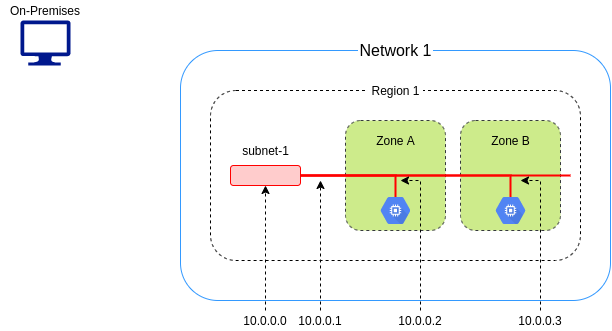

The diagram above was exported from draw.io. Its source (the exported page's mxGraphModel, read from the mxfile embedded in the PNG):
<mxGraphModel dx="643" dy="345" grid="1" gridSize="10" guides="1" tooltips="1" connect="1" arrows="1" fold="1" page="1" pageScale="1" pageWidth="850" pageHeight="1100" math="0" shadow="0">
  <root>
    <mxCell id="0" />
    <mxCell id="1" parent="0" />
    <mxCell id="e_0FPJbiz1-R86qtVdTf-34" value="" style="aspect=fixed;pointerEvents=1;shadow=0;dashed=0;html=1;strokeColor=none;labelPosition=center;verticalLabelPosition=bottom;verticalAlign=top;align=center;fillColor=#00188D;shape=mxgraph.azure.computer;fontColor=none;" vertex="1" parent="1">
      <mxGeometry x="40" y="40" width="50" height="45" as="geometry" />
    </mxCell>
    <mxCell id="e_0FPJbiz1-R86qtVdTf-35" value="On-Premises" style="text;html=1;strokeColor=none;fillColor=none;align=center;verticalAlign=middle;whiteSpace=wrap;rounded=0;fontColor=none;" vertex="1" parent="1">
      <mxGeometry x="20" y="20" width="90" height="20" as="geometry" />
    </mxCell>
    <mxCell id="e_0FPJbiz1-R86qtVdTf-36" value="" style="rounded=1;whiteSpace=wrap;html=1;strokeColor=#3399FF;" vertex="1" parent="1">
      <mxGeometry x="200" y="70" width="430" height="250" as="geometry" />
    </mxCell>
    <mxCell id="e_0FPJbiz1-R86qtVdTf-39" value="" style="rounded=1;whiteSpace=wrap;html=1;fontColor=none;dashed=1;" vertex="1" parent="1">
      <mxGeometry x="230" y="110" width="370" height="170" as="geometry" />
    </mxCell>
    <mxCell id="e_0FPJbiz1-R86qtVdTf-56" value="Region 1" style="text;html=1;strokeColor=none;align=center;verticalAlign=middle;whiteSpace=wrap;rounded=0;dashed=1;fontColor=none;fillColor=#FFFFFF;" vertex="1" parent="1">
      <mxGeometry x="387.5" y="100" width="55" height="20" as="geometry" />
    </mxCell>
    <mxCell id="e_0FPJbiz1-R86qtVdTf-57" value="Network 1" style="text;html=1;strokeColor=none;align=center;verticalAlign=middle;whiteSpace=wrap;rounded=0;dashed=1;fontColor=none;fontSize=16;fillColor=#ffffff;" vertex="1" parent="1">
      <mxGeometry x="377.5" y="60" width="75" height="20" as="geometry" />
    </mxCell>
    <mxCell id="e_0FPJbiz1-R86qtVdTf-58" value="" style="rounded=1;whiteSpace=wrap;html=1;dashed=1;fillColor=#cdeb8b;strokeColor=#36393d;" vertex="1" parent="1">
      <mxGeometry x="365" y="140" width="100" height="110" as="geometry" />
    </mxCell>
    <mxCell id="e_0FPJbiz1-R86qtVdTf-59" value="" style="rounded=1;whiteSpace=wrap;html=1;dashed=1;fillColor=#cdeb8b;strokeColor=#36393d;" vertex="1" parent="1">
      <mxGeometry x="480" y="140" width="100" height="110" as="geometry" />
    </mxCell>
    <mxCell id="e_0FPJbiz1-R86qtVdTf-60" value="Zone A" style="text;html=1;strokeColor=none;fillColor=none;align=center;verticalAlign=middle;whiteSpace=wrap;rounded=0;dashed=1;fontSize=12;fontColor=none;" vertex="1" parent="1">
      <mxGeometry x="392.5" y="150" width="45" height="20" as="geometry" />
    </mxCell>
    <mxCell id="e_0FPJbiz1-R86qtVdTf-62" value="Zone B" style="text;html=1;strokeColor=none;fillColor=none;align=center;verticalAlign=middle;whiteSpace=wrap;rounded=0;dashed=1;fontSize=12;fontColor=none;" vertex="1" parent="1">
      <mxGeometry x="507.5" y="150" width="45" height="20" as="geometry" />
    </mxCell>
    <mxCell id="e_0FPJbiz1-R86qtVdTf-71" style="edgeStyle=orthogonalEdgeStyle;rounded=0;orthogonalLoop=1;jettySize=auto;html=1;exitX=1;exitY=0.5;exitDx=0;exitDy=0;entryX=0.5;entryY=0.16;entryDx=0;entryDy=0;entryPerimeter=0;endArrow=none;endFill=0;strokeColor=#FF0000;strokeWidth=2;fontSize=12;fontColor=none;" edge="1" parent="1" source="e_0FPJbiz1-R86qtVdTf-63" target="e_0FPJbiz1-R86qtVdTf-67">
      <mxGeometry relative="1" as="geometry">
        <Array as="points">
          <mxPoint x="415" y="195" />
        </Array>
      </mxGeometry>
    </mxCell>
    <mxCell id="e_0FPJbiz1-R86qtVdTf-72" style="edgeStyle=orthogonalEdgeStyle;rounded=0;orthogonalLoop=1;jettySize=auto;html=1;exitX=1;exitY=0.5;exitDx=0;exitDy=0;entryX=0.5;entryY=0.16;entryDx=0;entryDy=0;entryPerimeter=0;endArrow=none;endFill=0;strokeColor=#FF0000;strokeWidth=2;fontSize=12;fontColor=none;" edge="1" parent="1" source="e_0FPJbiz1-R86qtVdTf-63" target="e_0FPJbiz1-R86qtVdTf-68">
      <mxGeometry relative="1" as="geometry">
        <Array as="points">
          <mxPoint x="530" y="195" />
        </Array>
      </mxGeometry>
    </mxCell>
    <mxCell id="e_0FPJbiz1-R86qtVdTf-73" style="edgeStyle=orthogonalEdgeStyle;rounded=0;orthogonalLoop=1;jettySize=auto;html=1;exitX=1;exitY=0.5;exitDx=0;exitDy=0;endArrow=none;endFill=0;strokeColor=#FF0000;strokeWidth=2;fontSize=12;fontColor=none;" edge="1" parent="1" source="e_0FPJbiz1-R86qtVdTf-63">
      <mxGeometry relative="1" as="geometry">
        <mxPoint x="590" y="195" as="targetPoint" />
        <Array as="points">
          <mxPoint x="470" y="195" />
          <mxPoint x="470" y="195" />
        </Array>
      </mxGeometry>
    </mxCell>
    <mxCell id="e_0FPJbiz1-R86qtVdTf-63" value="" style="rounded=1;whiteSpace=wrap;html=1;fillColor=#ffcccc;fontSize=12;align=left;strokeColor=#FF0000;" vertex="1" parent="1">
      <mxGeometry x="250" y="185" width="70" height="20" as="geometry" />
    </mxCell>
    <mxCell id="e_0FPJbiz1-R86qtVdTf-67" value="Compute&#10;Engine" style="html=1;fillColor=#5184F3;strokeColor=none;verticalAlign=top;labelPosition=center;verticalLabelPosition=bottom;align=center;spacingTop=-6;fontSize=11;fontStyle=1;shape=mxgraph.gcp2.hexIcon;prIcon=compute_engine;noLabel=1;fontColor=none;" vertex="1" parent="1">
      <mxGeometry x="392.43" y="210" width="45.13" height="40" as="geometry" />
    </mxCell>
    <mxCell id="e_0FPJbiz1-R86qtVdTf-68" value="Compute&#10;Engine" style="html=1;fillColor=#5184F3;strokeColor=none;verticalAlign=top;labelPosition=center;verticalLabelPosition=bottom;align=center;spacingTop=-6;fontSize=11;fontStyle=1;shape=mxgraph.gcp2.hexIcon;prIcon=compute_engine;noLabel=1;fontColor=none;" vertex="1" parent="1">
      <mxGeometry x="507.5" y="210" width="45.13" height="40" as="geometry" />
    </mxCell>
    <mxCell id="e_0FPJbiz1-R86qtVdTf-75" style="edgeStyle=orthogonalEdgeStyle;rounded=0;orthogonalLoop=1;jettySize=auto;html=1;endArrow=classic;endFill=1;strokeWidth=1;fontSize=12;fontColor=none;entryX=0.5;entryY=1;entryDx=0;entryDy=0;dashed=1;" edge="1" parent="1" source="e_0FPJbiz1-R86qtVdTf-74" target="e_0FPJbiz1-R86qtVdTf-63">
      <mxGeometry relative="1" as="geometry" />
    </mxCell>
    <mxCell id="e_0FPJbiz1-R86qtVdTf-74" value="10.0.0.0" style="text;html=1;strokeColor=none;fillColor=none;align=center;verticalAlign=middle;whiteSpace=wrap;rounded=0;fontSize=12;fontColor=none;" vertex="1" parent="1">
      <mxGeometry x="265" y="330" width="40" height="20" as="geometry" />
    </mxCell>
    <mxCell id="e_0FPJbiz1-R86qtVdTf-77" style="edgeStyle=orthogonalEdgeStyle;rounded=0;orthogonalLoop=1;jettySize=auto;html=1;endArrow=classic;endFill=1;strokeColor=#000000;strokeWidth=1;fontSize=12;fontColor=none;dashed=1;" edge="1" parent="1" source="e_0FPJbiz1-R86qtVdTf-76">
      <mxGeometry relative="1" as="geometry">
        <mxPoint x="340" y="200" as="targetPoint" />
      </mxGeometry>
    </mxCell>
    <mxCell id="e_0FPJbiz1-R86qtVdTf-76" value="10.0.0.1" style="text;html=1;strokeColor=none;fillColor=none;align=center;verticalAlign=middle;whiteSpace=wrap;rounded=0;fontSize=12;fontColor=none;" vertex="1" parent="1">
      <mxGeometry x="320" y="330" width="40" height="20" as="geometry" />
    </mxCell>
    <mxCell id="e_0FPJbiz1-R86qtVdTf-79" style="edgeStyle=orthogonalEdgeStyle;rounded=0;orthogonalLoop=1;jettySize=auto;html=1;endArrow=classic;endFill=1;strokeColor=#000000;strokeWidth=1;fontSize=12;fontColor=none;dashed=1;" edge="1" parent="1" source="e_0FPJbiz1-R86qtVdTf-78">
      <mxGeometry relative="1" as="geometry">
        <mxPoint x="420" y="200" as="targetPoint" />
        <Array as="points">
          <mxPoint x="440" y="200" />
        </Array>
      </mxGeometry>
    </mxCell>
    <mxCell id="e_0FPJbiz1-R86qtVdTf-78" value="10.0.0.2" style="text;html=1;strokeColor=none;fillColor=none;align=center;verticalAlign=middle;whiteSpace=wrap;rounded=0;fontSize=12;fontColor=none;" vertex="1" parent="1">
      <mxGeometry x="420" y="330" width="40" height="20" as="geometry" />
    </mxCell>
    <mxCell id="e_0FPJbiz1-R86qtVdTf-80" style="edgeStyle=orthogonalEdgeStyle;rounded=0;orthogonalLoop=1;jettySize=auto;html=1;endArrow=classic;endFill=1;strokeColor=#000000;strokeWidth=1;fontSize=12;fontColor=none;dashed=1;" edge="1" parent="1" source="e_0FPJbiz1-R86qtVdTf-81">
      <mxGeometry relative="1" as="geometry">
        <mxPoint x="540" y="200" as="targetPoint" />
        <Array as="points">
          <mxPoint x="560" y="200" />
        </Array>
      </mxGeometry>
    </mxCell>
    <mxCell id="e_0FPJbiz1-R86qtVdTf-81" value="10.0.0.3" style="text;html=1;strokeColor=none;fillColor=none;align=center;verticalAlign=middle;whiteSpace=wrap;rounded=0;fontSize=12;fontColor=none;" vertex="1" parent="1">
      <mxGeometry x="540" y="330" width="40" height="20" as="geometry" />
    </mxCell>
    <mxCell id="e_0FPJbiz1-R86qtVdTf-82" value="subnet-1" style="text;html=1;strokeColor=none;fillColor=none;align=center;verticalAlign=middle;whiteSpace=wrap;rounded=0;fontSize=12;fontColor=none;" vertex="1" parent="1">
      <mxGeometry x="257.5" y="160" width="55" height="20" as="geometry" />
    </mxCell>
  </root>
</mxGraphModel>